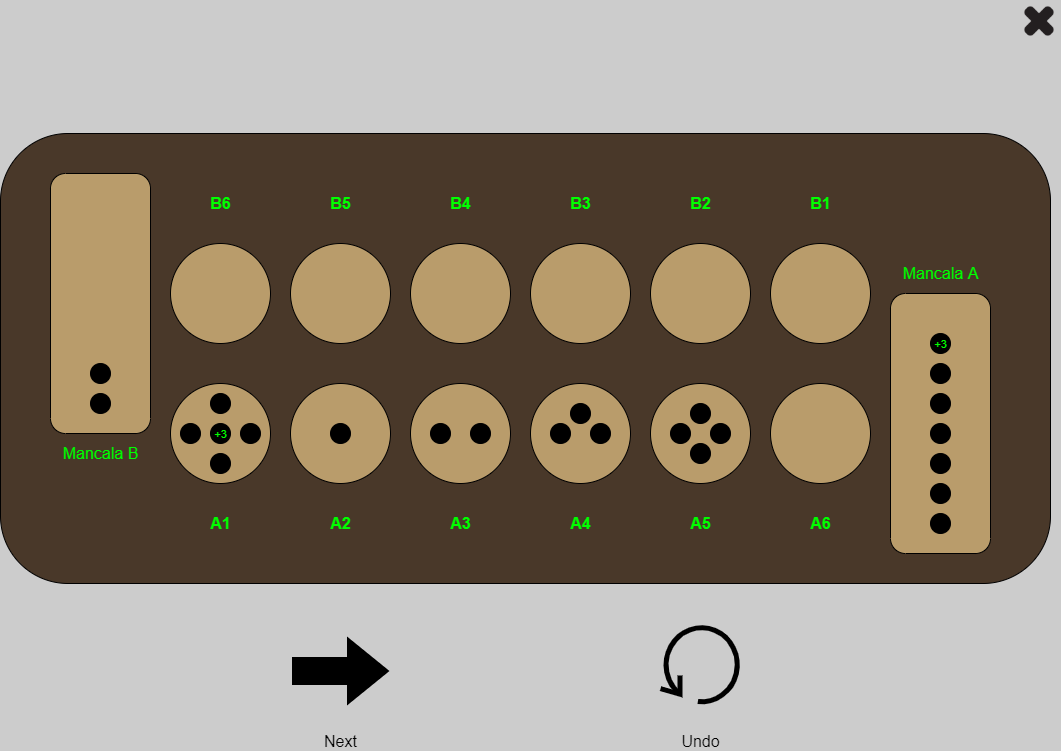

The diagram above was exported from draw.io. Its source (the exported page's mxGraphModel, read from the mxfile embedded in the PNG):
<mxGraphModel dx="1422" dy="794" grid="0" gridSize="10" guides="1" tooltips="1" connect="1" arrows="1" fold="1" page="1" pageScale="1" pageWidth="1100" pageHeight="850" background="#CCCCCC" math="0" shadow="0">
  <root>
    <mxCell id="0" />
    <mxCell id="1" parent="0" />
    <mxCell id="FTtYy8rnEc6SvxEoSqDr-1" value="" style="rounded=1;whiteSpace=wrap;html=1;fillColor=#493829;" parent="1" vertex="1">
      <mxGeometry x="20" y="153" width="1050" height="450" as="geometry" />
    </mxCell>
    <mxCell id="FTtYy8rnEc6SvxEoSqDr-7" value="" style="ellipse;whiteSpace=wrap;html=1;aspect=fixed;fillColor=#B99C6B;" parent="1" vertex="1">
      <mxGeometry x="790" y="403" width="100" height="100" as="geometry" />
    </mxCell>
    <mxCell id="FTtYy8rnEc6SvxEoSqDr-8" value="" style="rounded=1;whiteSpace=wrap;html=1;fillColor=#b99c6b;direction=south;strokeColor=#000000;fontColor=#ffffff;" parent="1" vertex="1">
      <mxGeometry x="910" y="313" width="100" height="260" as="geometry" />
    </mxCell>
    <mxCell id="FTtYy8rnEc6SvxEoSqDr-9" value="" style="ellipse;whiteSpace=wrap;html=1;aspect=fixed;fillColor=#B99C6B;" parent="1" vertex="1">
      <mxGeometry x="310" y="403" width="100" height="100" as="geometry" />
    </mxCell>
    <mxCell id="FTtYy8rnEc6SvxEoSqDr-10" value="" style="ellipse;whiteSpace=wrap;html=1;aspect=fixed;fillColor=#B99C6B;" parent="1" vertex="1">
      <mxGeometry x="430" y="403" width="100" height="100" as="geometry" />
    </mxCell>
    <mxCell id="FTtYy8rnEc6SvxEoSqDr-11" value="" style="ellipse;whiteSpace=wrap;html=1;aspect=fixed;fillColor=#B99C6B;" parent="1" vertex="1">
      <mxGeometry x="550" y="403" width="100" height="100" as="geometry" />
    </mxCell>
    <mxCell id="FTtYy8rnEc6SvxEoSqDr-12" value="" style="ellipse;whiteSpace=wrap;html=1;aspect=fixed;fillColor=#B99C6B;" parent="1" vertex="1">
      <mxGeometry x="670" y="403" width="100" height="100" as="geometry" />
    </mxCell>
    <mxCell id="FTtYy8rnEc6SvxEoSqDr-13" value="" style="ellipse;whiteSpace=wrap;html=1;aspect=fixed;fillColor=#B99C6B;" parent="1" vertex="1">
      <mxGeometry x="190" y="403" width="100" height="100" as="geometry" />
    </mxCell>
    <mxCell id="FTtYy8rnEc6SvxEoSqDr-14" value="" style="ellipse;whiteSpace=wrap;html=1;aspect=fixed;fillColor=#B99C6B;" parent="1" vertex="1">
      <mxGeometry x="790" y="263" width="100" height="100" as="geometry" />
    </mxCell>
    <mxCell id="FTtYy8rnEc6SvxEoSqDr-15" value="" style="ellipse;whiteSpace=wrap;html=1;aspect=fixed;fillColor=#B99C6B;" parent="1" vertex="1">
      <mxGeometry x="670" y="263" width="100" height="100" as="geometry" />
    </mxCell>
    <mxCell id="FTtYy8rnEc6SvxEoSqDr-16" value="" style="ellipse;whiteSpace=wrap;html=1;aspect=fixed;fillColor=#B99C6B;" parent="1" vertex="1">
      <mxGeometry x="550" y="263" width="100" height="100" as="geometry" />
    </mxCell>
    <mxCell id="FTtYy8rnEc6SvxEoSqDr-17" value="" style="ellipse;whiteSpace=wrap;html=1;aspect=fixed;fillColor=#B99C6B;" parent="1" vertex="1">
      <mxGeometry x="430" y="263" width="100" height="100" as="geometry" />
    </mxCell>
    <mxCell id="FTtYy8rnEc6SvxEoSqDr-18" value="" style="ellipse;whiteSpace=wrap;html=1;aspect=fixed;fillColor=#B99C6B;" parent="1" vertex="1">
      <mxGeometry x="310" y="263" width="100" height="100" as="geometry" />
    </mxCell>
    <mxCell id="FTtYy8rnEc6SvxEoSqDr-19" value="" style="ellipse;whiteSpace=wrap;html=1;aspect=fixed;fillColor=#B99C6B;" parent="1" vertex="1">
      <mxGeometry x="190" y="263" width="100" height="100" as="geometry" />
    </mxCell>
    <mxCell id="FTtYy8rnEc6SvxEoSqDr-20" value="" style="rounded=1;whiteSpace=wrap;html=1;fillColor=#b99c6b;direction=south;strokeColor=#000000;fontColor=#ffffff;glass=0;shadow=0;" parent="1" vertex="1">
      <mxGeometry x="70" y="193" width="100" height="260" as="geometry" />
    </mxCell>
    <mxCell id="FTtYy8rnEc6SvxEoSqDr-21" value="" style="shape=image;html=1;verticalAlign=top;verticalLabelPosition=bottom;labelBackgroundColor=#ffffff;imageAspect=0;aspect=fixed;image=https://cdn0.iconfinder.com/data/icons/glyphpack/50/remove-rounded-128.png;fillColor=#B99C6B;" parent="1" vertex="1">
      <mxGeometry x="1038" y="20" width="42" height="42" as="geometry" />
    </mxCell>
    <mxCell id="FTtYy8rnEc6SvxEoSqDr-23" value="" style="shape=mxgraph.bpmn.loop;html=1;outlineConnect=0;shadow=0;glass=0;strokeColor=#000000;fillColor=#B99C6B;strokeWidth=5;" parent="1" vertex="1">
      <mxGeometry x="680" y="643" width="80" height="80" as="geometry" />
    </mxCell>
    <mxCell id="FTtYy8rnEc6SvxEoSqDr-24" value="" style="ellipse;whiteSpace=wrap;html=1;aspect=fixed;shadow=0;glass=0;strokeColor=#000000;fillColor=#000000;" parent="1" vertex="1">
      <mxGeometry x="200" y="443" width="20" height="20" as="geometry" />
    </mxCell>
    <mxCell id="FTtYy8rnEc6SvxEoSqDr-25" value="" style="ellipse;whiteSpace=wrap;html=1;aspect=fixed;shadow=0;glass=0;strokeColor=#000000;fillColor=#000000;" parent="1" vertex="1">
      <mxGeometry x="230" y="473" width="20" height="20" as="geometry" />
    </mxCell>
    <mxCell id="FTtYy8rnEc6SvxEoSqDr-26" value="" style="ellipse;whiteSpace=wrap;html=1;aspect=fixed;shadow=0;glass=0;strokeColor=#000000;fillColor=#000000;" parent="1" vertex="1">
      <mxGeometry x="260" y="443" width="20" height="20" as="geometry" />
    </mxCell>
    <mxCell id="FTtYy8rnEc6SvxEoSqDr-27" value="" style="ellipse;whiteSpace=wrap;html=1;aspect=fixed;shadow=0;glass=0;strokeColor=#000000;fillColor=#000000;" parent="1" vertex="1">
      <mxGeometry x="230" y="413" width="20" height="20" as="geometry" />
    </mxCell>
    <mxCell id="FTtYy8rnEc6SvxEoSqDr-31" value="" style="ellipse;whiteSpace=wrap;html=1;aspect=fixed;shadow=0;glass=0;strokeColor=#000000;fillColor=#000000;" parent="1" vertex="1">
      <mxGeometry x="230" y="443" width="20" height="20" as="geometry" />
    </mxCell>
    <mxCell id="FTtYy8rnEc6SvxEoSqDr-33" value="&lt;font color=&quot;#00ff00&quot; style=&quot;font-size: 11px&quot;&gt;+3&lt;/font&gt;" style="text;html=1;align=center;verticalAlign=middle;resizable=0;points=[];autosize=1;" parent="1" vertex="1">
      <mxGeometry x="225" y="443" width="30" height="20" as="geometry" />
    </mxCell>
    <mxCell id="FTtYy8rnEc6SvxEoSqDr-38" value="" style="ellipse;whiteSpace=wrap;html=1;aspect=fixed;shadow=0;glass=0;strokeColor=#000000;fillColor=#000000;" parent="1" vertex="1">
      <mxGeometry x="350" y="443" width="20" height="20" as="geometry" />
    </mxCell>
    <mxCell id="FTtYy8rnEc6SvxEoSqDr-40" value="" style="ellipse;whiteSpace=wrap;html=1;aspect=fixed;shadow=0;glass=0;strokeColor=#000000;fillColor=#000000;" parent="1" vertex="1">
      <mxGeometry x="490" y="443" width="20" height="20" as="geometry" />
    </mxCell>
    <mxCell id="FTtYy8rnEc6SvxEoSqDr-41" value="" style="ellipse;whiteSpace=wrap;html=1;aspect=fixed;shadow=0;glass=0;strokeColor=#000000;fillColor=#000000;" parent="1" vertex="1">
      <mxGeometry x="450" y="443" width="20" height="20" as="geometry" />
    </mxCell>
    <mxCell id="FTtYy8rnEc6SvxEoSqDr-42" value="" style="ellipse;whiteSpace=wrap;html=1;aspect=fixed;shadow=0;glass=0;strokeColor=#000000;fillColor=#000000;" parent="1" vertex="1">
      <mxGeometry x="610" y="443" width="20" height="20" as="geometry" />
    </mxCell>
    <mxCell id="FTtYy8rnEc6SvxEoSqDr-43" value="" style="ellipse;whiteSpace=wrap;html=1;aspect=fixed;shadow=0;glass=0;strokeColor=#000000;fillColor=#000000;" parent="1" vertex="1">
      <mxGeometry x="570" y="443" width="20" height="20" as="geometry" />
    </mxCell>
    <mxCell id="FTtYy8rnEc6SvxEoSqDr-44" value="" style="ellipse;whiteSpace=wrap;html=1;aspect=fixed;shadow=0;glass=0;strokeColor=#000000;fillColor=#000000;" parent="1" vertex="1">
      <mxGeometry x="730" y="443" width="20" height="20" as="geometry" />
    </mxCell>
    <mxCell id="FTtYy8rnEc6SvxEoSqDr-45" value="" style="ellipse;whiteSpace=wrap;html=1;aspect=fixed;shadow=0;glass=0;strokeColor=#000000;fillColor=#000000;" parent="1" vertex="1">
      <mxGeometry x="690" y="443" width="20" height="20" as="geometry" />
    </mxCell>
    <mxCell id="FTtYy8rnEc6SvxEoSqDr-46" value="" style="ellipse;whiteSpace=wrap;html=1;aspect=fixed;shadow=0;glass=0;strokeColor=#000000;fillColor=#000000;" parent="1" vertex="1">
      <mxGeometry x="590" y="423" width="20" height="20" as="geometry" />
    </mxCell>
    <mxCell id="FTtYy8rnEc6SvxEoSqDr-48" value="" style="ellipse;whiteSpace=wrap;html=1;aspect=fixed;shadow=0;glass=0;strokeColor=#000000;fillColor=#000000;" parent="1" vertex="1">
      <mxGeometry x="710" y="463" width="20" height="20" as="geometry" />
    </mxCell>
    <mxCell id="FTtYy8rnEc6SvxEoSqDr-49" value="" style="ellipse;whiteSpace=wrap;html=1;aspect=fixed;shadow=0;glass=0;strokeColor=#000000;fillColor=#000000;" parent="1" vertex="1">
      <mxGeometry x="710" y="423" width="20" height="20" as="geometry" />
    </mxCell>
    <mxCell id="FTtYy8rnEc6SvxEoSqDr-51" value="" style="ellipse;whiteSpace=wrap;html=1;aspect=fixed;shadow=0;glass=0;strokeColor=#000000;fillColor=#000000;" parent="1" vertex="1">
      <mxGeometry x="950" y="533" width="20" height="20" as="geometry" />
    </mxCell>
    <mxCell id="FTtYy8rnEc6SvxEoSqDr-52" value="" style="ellipse;whiteSpace=wrap;html=1;aspect=fixed;shadow=0;glass=0;strokeColor=#000000;fillColor=#000000;" parent="1" vertex="1">
      <mxGeometry x="950" y="503" width="20" height="20" as="geometry" />
    </mxCell>
    <mxCell id="FTtYy8rnEc6SvxEoSqDr-53" value="" style="ellipse;whiteSpace=wrap;html=1;aspect=fixed;shadow=0;glass=0;strokeColor=#000000;fillColor=#000000;" parent="1" vertex="1">
      <mxGeometry x="950" y="473" width="20" height="20" as="geometry" />
    </mxCell>
    <mxCell id="FTtYy8rnEc6SvxEoSqDr-54" value="" style="ellipse;whiteSpace=wrap;html=1;aspect=fixed;shadow=0;glass=0;strokeColor=#000000;fillColor=#000000;" parent="1" vertex="1">
      <mxGeometry x="950" y="443" width="20" height="20" as="geometry" />
    </mxCell>
    <mxCell id="FTtYy8rnEc6SvxEoSqDr-57" value="" style="ellipse;whiteSpace=wrap;html=1;aspect=fixed;shadow=0;glass=0;strokeColor=#000000;fillColor=#000000;" parent="1" vertex="1">
      <mxGeometry x="950" y="413" width="20" height="20" as="geometry" />
    </mxCell>
    <mxCell id="FTtYy8rnEc6SvxEoSqDr-58" value="" style="ellipse;whiteSpace=wrap;html=1;aspect=fixed;shadow=0;glass=0;strokeColor=#000000;fillColor=#000000;" parent="1" vertex="1">
      <mxGeometry x="950" y="383" width="20" height="20" as="geometry" />
    </mxCell>
    <mxCell id="FTtYy8rnEc6SvxEoSqDr-59" value="" style="ellipse;whiteSpace=wrap;html=1;aspect=fixed;shadow=0;glass=0;strokeColor=#000000;fillColor=#000000;" parent="1" vertex="1">
      <mxGeometry x="950" y="353" width="20" height="20" as="geometry" />
    </mxCell>
    <mxCell id="FTtYy8rnEc6SvxEoSqDr-61" value="&lt;font color=&quot;#00ff00&quot; style=&quot;font-size: 11px&quot;&gt;+3&lt;/font&gt;" style="text;html=1;align=center;verticalAlign=middle;resizable=0;points=[];autosize=1;" parent="1" vertex="1">
      <mxGeometry x="945" y="353" width="30" height="20" as="geometry" />
    </mxCell>
    <mxCell id="FTtYy8rnEc6SvxEoSqDr-62" value="&lt;font style=&quot;font-size: 16px&quot; color=&quot;#00ff00&quot;&gt;&lt;b&gt;A1&lt;/b&gt;&lt;/font&gt;" style="text;html=1;align=center;verticalAlign=middle;resizable=0;points=[];autosize=1;" parent="1" vertex="1">
      <mxGeometry x="220" y="533" width="40" height="20" as="geometry" />
    </mxCell>
    <mxCell id="FTtYy8rnEc6SvxEoSqDr-63" value="&lt;font style=&quot;font-size: 16px&quot; color=&quot;#00ff00&quot;&gt;&lt;b&gt;A2&lt;/b&gt;&lt;/font&gt;" style="text;html=1;align=center;verticalAlign=middle;resizable=0;points=[];autosize=1;" parent="1" vertex="1">
      <mxGeometry x="340" y="533" width="40" height="20" as="geometry" />
    </mxCell>
    <mxCell id="FTtYy8rnEc6SvxEoSqDr-64" value="&lt;font style=&quot;font-size: 16px&quot; color=&quot;#00ff00&quot;&gt;&lt;b&gt;A3&lt;/b&gt;&lt;/font&gt;" style="text;html=1;align=center;verticalAlign=middle;resizable=0;points=[];autosize=1;" parent="1" vertex="1">
      <mxGeometry x="460" y="533" width="40" height="20" as="geometry" />
    </mxCell>
    <mxCell id="FTtYy8rnEc6SvxEoSqDr-65" value="&lt;font style=&quot;font-size: 16px&quot; color=&quot;#00ff00&quot;&gt;&lt;b&gt;A5&lt;/b&gt;&lt;/font&gt;" style="text;html=1;align=center;verticalAlign=middle;resizable=0;points=[];autosize=1;" parent="1" vertex="1">
      <mxGeometry x="700" y="533" width="40" height="20" as="geometry" />
    </mxCell>
    <mxCell id="FTtYy8rnEc6SvxEoSqDr-66" value="&lt;font style=&quot;font-size: 16px&quot; color=&quot;#00ff00&quot;&gt;&lt;b&gt;A4&lt;/b&gt;&lt;/font&gt;" style="text;html=1;align=center;verticalAlign=middle;resizable=0;points=[];autosize=1;" parent="1" vertex="1">
      <mxGeometry x="580" y="533" width="40" height="20" as="geometry" />
    </mxCell>
    <mxCell id="FTtYy8rnEc6SvxEoSqDr-67" value="&lt;font style=&quot;font-size: 16px&quot; color=&quot;#00ff00&quot;&gt;&lt;b&gt;A6&lt;br&gt;&lt;/b&gt;&lt;/font&gt;" style="text;html=1;align=center;verticalAlign=middle;resizable=0;points=[];autosize=1;" parent="1" vertex="1">
      <mxGeometry x="820" y="533" width="40" height="20" as="geometry" />
    </mxCell>
    <mxCell id="FTtYy8rnEc6SvxEoSqDr-68" value="" style="verticalLabelPosition=bottom;verticalAlign=top;html=1;strokeWidth=2;shape=mxgraph.arrows2.arrow;dy=0.6;dx=40;notch=0;shadow=0;glass=0;fillColor=#000000;" parent="1" vertex="1">
      <mxGeometry x="312.5" y="658" width="95" height="65" as="geometry" />
    </mxCell>
    <mxCell id="FTtYy8rnEc6SvxEoSqDr-69" value="&lt;p&gt;&lt;font color=&quot;#00ff00&quot; style=&quot;font-size: 16px&quot;&gt;Mancala A&lt;/font&gt;&lt;/p&gt;" style="text;html=1;align=center;verticalAlign=middle;resizable=0;points=[];autosize=1;" parent="1" vertex="1">
      <mxGeometry x="915" y="273" width="90" height="40" as="geometry" />
    </mxCell>
    <mxCell id="FTtYy8rnEc6SvxEoSqDr-70" value="&lt;p&gt;&lt;font color=&quot;#00ff00&quot; style=&quot;font-size: 16px&quot;&gt;Mancala B&lt;/font&gt;&lt;/p&gt;" style="text;html=1;align=center;verticalAlign=middle;resizable=0;points=[];autosize=1;" parent="1" vertex="1">
      <mxGeometry x="75" y="453" width="90" height="40" as="geometry" />
    </mxCell>
    <mxCell id="FTtYy8rnEc6SvxEoSqDr-71" value="" style="ellipse;whiteSpace=wrap;html=1;aspect=fixed;shadow=0;glass=0;strokeColor=#000000;fillColor=#000000;" parent="1" vertex="1">
      <mxGeometry x="110" y="413" width="20" height="20" as="geometry" />
    </mxCell>
    <mxCell id="FTtYy8rnEc6SvxEoSqDr-72" value="" style="ellipse;whiteSpace=wrap;html=1;aspect=fixed;shadow=0;glass=0;strokeColor=#000000;fillColor=#000000;" parent="1" vertex="1">
      <mxGeometry x="110" y="383" width="20" height="20" as="geometry" />
    </mxCell>
    <mxCell id="FTtYy8rnEc6SvxEoSqDr-74" value="&lt;font style=&quot;font-size: 16px&quot; color=&quot;#00ff00&quot;&gt;&lt;b&gt;B6&lt;/b&gt;&lt;/font&gt;" style="text;html=1;align=center;verticalAlign=middle;resizable=0;points=[];autosize=1;" parent="1" vertex="1">
      <mxGeometry x="220" y="213" width="40" height="20" as="geometry" />
    </mxCell>
    <mxCell id="FTtYy8rnEc6SvxEoSqDr-75" value="&lt;font style=&quot;font-size: 16px&quot; color=&quot;#00ff00&quot;&gt;&lt;b&gt;B5&lt;/b&gt;&lt;/font&gt;" style="text;html=1;align=center;verticalAlign=middle;resizable=0;points=[];autosize=1;" parent="1" vertex="1">
      <mxGeometry x="340" y="213" width="40" height="20" as="geometry" />
    </mxCell>
    <mxCell id="FTtYy8rnEc6SvxEoSqDr-76" value="&lt;font style=&quot;font-size: 16px&quot; color=&quot;#00ff00&quot;&gt;&lt;b&gt;B4&lt;/b&gt;&lt;/font&gt;" style="text;html=1;align=center;verticalAlign=middle;resizable=0;points=[];autosize=1;" parent="1" vertex="1">
      <mxGeometry x="460" y="213" width="40" height="20" as="geometry" />
    </mxCell>
    <mxCell id="FTtYy8rnEc6SvxEoSqDr-77" value="&lt;font style=&quot;font-size: 16px&quot; color=&quot;#00ff00&quot;&gt;&lt;b&gt;B2&lt;/b&gt;&lt;/font&gt;" style="text;html=1;align=center;verticalAlign=middle;resizable=0;points=[];autosize=1;" parent="1" vertex="1">
      <mxGeometry x="700" y="213" width="40" height="20" as="geometry" />
    </mxCell>
    <mxCell id="FTtYy8rnEc6SvxEoSqDr-78" value="&lt;font style=&quot;font-size: 16px&quot; color=&quot;#00ff00&quot;&gt;&lt;b&gt;B3&lt;/b&gt;&lt;/font&gt;" style="text;html=1;align=center;verticalAlign=middle;resizable=0;points=[];autosize=1;" parent="1" vertex="1">
      <mxGeometry x="580" y="213" width="40" height="20" as="geometry" />
    </mxCell>
    <mxCell id="FTtYy8rnEc6SvxEoSqDr-79" value="&lt;font style=&quot;font-size: 16px&quot; color=&quot;#00ff00&quot;&gt;&lt;b&gt;B1&lt;br&gt;&lt;/b&gt;&lt;/font&gt;" style="text;html=1;align=center;verticalAlign=middle;resizable=0;points=[];autosize=1;" parent="1" vertex="1">
      <mxGeometry x="820" y="213" width="40" height="20" as="geometry" />
    </mxCell>
    <mxCell id="uB5qX5f_0QrtK_ugw5zr-1" value="&lt;font style=&quot;font-size: 16px&quot;&gt;Next&lt;/font&gt;" style="text;html=1;align=center;verticalAlign=middle;resizable=0;points=[];autosize=1;" vertex="1" parent="1">
      <mxGeometry x="338.5" y="751" width="43" height="19" as="geometry" />
    </mxCell>
    <mxCell id="uB5qX5f_0QrtK_ugw5zr-2" value="&lt;font style=&quot;font-size: 16px&quot;&gt;Undo&lt;/font&gt;" style="text;html=1;align=center;verticalAlign=middle;resizable=0;points=[];autosize=1;" vertex="1" parent="1">
      <mxGeometry x="696" y="751" width="48" height="19" as="geometry" />
    </mxCell>
  </root>
</mxGraphModel>